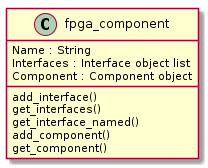

The diagram above was rendered by PlantUML. Its source (embedded in the PNG):
@startuml
  class fpga_component {
    Name : String
    Interfaces : Interface object list
    Component : Component object
    add_interface()
    get_interfaces()
    get_interface_named()
    add_component()
    get_component()
  }
@enduml